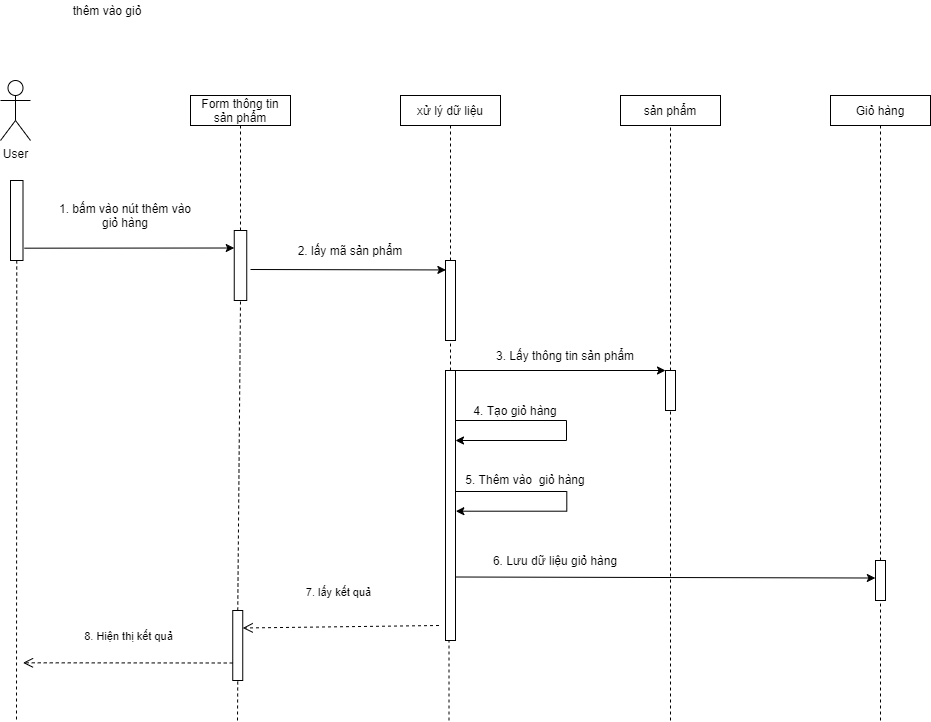

The diagram above was exported from draw.io. Its source (the exported page's mxGraphModel, read from the mxfile embedded in the PNG):
<mxGraphModel dx="782" dy="1546" grid="1" gridSize="10" guides="1" tooltips="1" connect="1" arrows="1" fold="1" page="1" pageScale="1" pageWidth="850" pageHeight="1100" math="0" shadow="0">
  <root>
    <mxCell id="0" />
    <mxCell id="1" parent="0" />
    <mxCell id="b4X7Lz8gL7Nfrxp3GLeh-1" value="User&lt;br&gt;" style="shape=umlActor;verticalLabelPosition=bottom;verticalAlign=top;html=1;outlineConnect=0;" vertex="1" parent="1">
      <mxGeometry x="220" y="50" width="30" height="60" as="geometry" />
    </mxCell>
    <mxCell id="b4X7Lz8gL7Nfrxp3GLeh-2" value="Form thông tin sản phẩm" style="rounded=0;whiteSpace=wrap;html=1;" vertex="1" parent="1">
      <mxGeometry x="410" y="65" width="100" height="30" as="geometry" />
    </mxCell>
    <mxCell id="b4X7Lz8gL7Nfrxp3GLeh-3" value="xử lý dữ liệu" style="rounded=0;whiteSpace=wrap;html=1;" vertex="1" parent="1">
      <mxGeometry x="620" y="65" width="100" height="30" as="geometry" />
    </mxCell>
    <mxCell id="b4X7Lz8gL7Nfrxp3GLeh-4" value="sản phẩm" style="rounded=0;whiteSpace=wrap;html=1;" vertex="1" parent="1">
      <mxGeometry x="840" y="65" width="100" height="30" as="geometry" />
    </mxCell>
    <mxCell id="b4X7Lz8gL7Nfrxp3GLeh-5" value="" style="rounded=0;whiteSpace=wrap;html=1;" vertex="1" parent="1">
      <mxGeometry x="230" y="150" width="12.5" height="80" as="geometry" />
    </mxCell>
    <mxCell id="b4X7Lz8gL7Nfrxp3GLeh-6" value="" style="rounded=0;whiteSpace=wrap;html=1;" vertex="1" parent="1">
      <mxGeometry x="453.75" y="200" width="12.5" height="70" as="geometry" />
    </mxCell>
    <mxCell id="b4X7Lz8gL7Nfrxp3GLeh-7" value="" style="endArrow=classic;html=1;entryX=0;entryY=0.25;entryDx=0;entryDy=0;exitX=1.12;exitY=0.846;exitDx=0;exitDy=0;exitPerimeter=0;" edge="1" parent="1" source="b4X7Lz8gL7Nfrxp3GLeh-5" target="b4X7Lz8gL7Nfrxp3GLeh-6">
      <mxGeometry width="50" height="50" relative="1" as="geometry">
        <mxPoint x="250" y="210" as="sourcePoint" />
        <mxPoint x="450" y="210" as="targetPoint" />
      </mxGeometry>
    </mxCell>
    <mxCell id="b4X7Lz8gL7Nfrxp3GLeh-8" value="1. bấm vào nút thêm vào giỏ hàng" style="text;html=1;strokeColor=none;fillColor=none;align=center;verticalAlign=middle;whiteSpace=wrap;rounded=0;" vertex="1" parent="1">
      <mxGeometry x="270" y="170" width="150" height="30" as="geometry" />
    </mxCell>
    <mxCell id="b4X7Lz8gL7Nfrxp3GLeh-9" value="" style="endArrow=classic;html=1;entryX=0.038;entryY=0.118;entryDx=0;entryDy=0;entryPerimeter=0;" edge="1" parent="1" target="b4X7Lz8gL7Nfrxp3GLeh-10">
      <mxGeometry width="50" height="50" relative="1" as="geometry">
        <mxPoint x="470" y="238.99999999999977" as="sourcePoint" />
        <mxPoint x="620" y="240" as="targetPoint" />
      </mxGeometry>
    </mxCell>
    <mxCell id="b4X7Lz8gL7Nfrxp3GLeh-10" value="" style="rounded=0;whiteSpace=wrap;html=1;" vertex="1" parent="1">
      <mxGeometry x="665" y="230" width="10" height="80" as="geometry" />
    </mxCell>
    <mxCell id="b4X7Lz8gL7Nfrxp3GLeh-11" value="2. lấy mã sản phẩm" style="text;html=1;strokeColor=none;fillColor=none;align=center;verticalAlign=middle;whiteSpace=wrap;rounded=0;" vertex="1" parent="1">
      <mxGeometry x="500" y="210" width="140" height="20" as="geometry" />
    </mxCell>
    <mxCell id="b4X7Lz8gL7Nfrxp3GLeh-12" style="edgeStyle=orthogonalEdgeStyle;rounded=0;orthogonalLoop=1;jettySize=auto;html=1;exitX=0.967;exitY=0.387;exitDx=0;exitDy=0;exitPerimeter=0;" edge="1" parent="1" source="b4X7Lz8gL7Nfrxp3GLeh-33">
      <mxGeometry relative="1" as="geometry">
        <mxPoint x="675" y="410" as="targetPoint" />
        <Array as="points">
          <mxPoint x="786" y="390" />
          <mxPoint x="786" y="410" />
        </Array>
        <mxPoint x="680.5" y="390" as="sourcePoint" />
      </mxGeometry>
    </mxCell>
    <mxCell id="b4X7Lz8gL7Nfrxp3GLeh-13" value="" style="rounded=0;whiteSpace=wrap;html=1;" vertex="1" parent="1">
      <mxGeometry x="885" y="340" width="10" height="40" as="geometry" />
    </mxCell>
    <mxCell id="b4X7Lz8gL7Nfrxp3GLeh-14" value="" style="endArrow=classic;html=1;exitX=1;exitY=0;exitDx=0;exitDy=0;" edge="1" parent="1" source="b4X7Lz8gL7Nfrxp3GLeh-33">
      <mxGeometry width="50" height="50" relative="1" as="geometry">
        <mxPoint x="530" y="320" as="sourcePoint" />
        <mxPoint x="885" y="340" as="targetPoint" />
      </mxGeometry>
    </mxCell>
    <mxCell id="b4X7Lz8gL7Nfrxp3GLeh-15" value="3. Lấy thông tin sản phẩm" style="text;html=1;strokeColor=none;fillColor=none;align=center;verticalAlign=middle;whiteSpace=wrap;rounded=0;" vertex="1" parent="1">
      <mxGeometry x="700" y="310" width="170" height="30" as="geometry" />
    </mxCell>
    <mxCell id="b4X7Lz8gL7Nfrxp3GLeh-16" value="4. Tạo giỏ hàng" style="text;html=1;strokeColor=none;fillColor=none;align=center;verticalAlign=middle;whiteSpace=wrap;rounded=0;" vertex="1" parent="1">
      <mxGeometry x="680" y="370" width="110" height="20" as="geometry" />
    </mxCell>
    <mxCell id="b4X7Lz8gL7Nfrxp3GLeh-18" value="" style="rounded=0;whiteSpace=wrap;html=1;" vertex="1" parent="1">
      <mxGeometry x="452.25" y="580" width="10" height="70" as="geometry" />
    </mxCell>
    <mxCell id="b4X7Lz8gL7Nfrxp3GLeh-20" value="7. lấy kết quả" style="html=1;verticalAlign=bottom;endArrow=open;dashed=1;endSize=8;entryX=1;entryY=0.25;entryDx=0;entryDy=0;" edge="1" parent="1" target="b4X7Lz8gL7Nfrxp3GLeh-18">
      <mxGeometry x="0.0191" y="-25" relative="1" as="geometry">
        <mxPoint x="658.5" y="595" as="sourcePoint" />
        <mxPoint x="628.5" y="530" as="targetPoint" />
        <mxPoint as="offset" />
      </mxGeometry>
    </mxCell>
    <mxCell id="b4X7Lz8gL7Nfrxp3GLeh-21" value="8. Hiện thị kết quả" style="html=1;verticalAlign=bottom;endArrow=open;dashed=1;endSize=8;entryX=1.12;entryY=0.154;entryDx=0;entryDy=0;entryPerimeter=0;exitX=0;exitY=0.75;exitDx=0;exitDy=0;" edge="1" parent="1" source="b4X7Lz8gL7Nfrxp3GLeh-18">
      <mxGeometry x="-0.0106" y="-17" relative="1" as="geometry">
        <mxPoint x="538.5" y="530" as="sourcePoint" />
        <mxPoint x="242.5" y="632.3200000000002" as="targetPoint" />
        <mxPoint as="offset" />
      </mxGeometry>
    </mxCell>
    <mxCell id="b4X7Lz8gL7Nfrxp3GLeh-22" value="" style="endArrow=none;dashed=1;html=1;exitX=0.5;exitY=1;exitDx=0;exitDy=0;" edge="1" parent="1" source="b4X7Lz8gL7Nfrxp3GLeh-5">
      <mxGeometry width="50" height="50" relative="1" as="geometry">
        <mxPoint x="470" y="380" as="sourcePoint" />
        <mxPoint x="236" y="690" as="targetPoint" />
      </mxGeometry>
    </mxCell>
    <mxCell id="b4X7Lz8gL7Nfrxp3GLeh-23" value="" style="endArrow=none;dashed=1;html=1;entryX=0.5;entryY=0;entryDx=0;entryDy=0;exitX=0.5;exitY=1;exitDx=0;exitDy=0;" edge="1" parent="1" source="b4X7Lz8gL7Nfrxp3GLeh-2" target="b4X7Lz8gL7Nfrxp3GLeh-6">
      <mxGeometry width="50" height="50" relative="1" as="geometry">
        <mxPoint x="460" y="110" as="sourcePoint" />
        <mxPoint x="520" y="330" as="targetPoint" />
      </mxGeometry>
    </mxCell>
    <mxCell id="b4X7Lz8gL7Nfrxp3GLeh-24" value="" style="endArrow=none;dashed=1;html=1;exitX=0.5;exitY=0;exitDx=0;exitDy=0;entryX=0.5;entryY=1;entryDx=0;entryDy=0;" edge="1" parent="1" source="b4X7Lz8gL7Nfrxp3GLeh-18" target="b4X7Lz8gL7Nfrxp3GLeh-6">
      <mxGeometry width="50" height="50" relative="1" as="geometry">
        <mxPoint x="470" y="240" as="sourcePoint" />
        <mxPoint x="520" y="190" as="targetPoint" />
      </mxGeometry>
    </mxCell>
    <mxCell id="b4X7Lz8gL7Nfrxp3GLeh-25" value="" style="endArrow=none;dashed=1;html=1;entryX=0.5;entryY=1;entryDx=0;entryDy=0;" edge="1" parent="1" target="b4X7Lz8gL7Nfrxp3GLeh-18">
      <mxGeometry width="50" height="50" relative="1" as="geometry">
        <mxPoint x="457" y="690" as="sourcePoint" />
        <mxPoint x="468.5" y="650" as="targetPoint" />
      </mxGeometry>
    </mxCell>
    <mxCell id="b4X7Lz8gL7Nfrxp3GLeh-27" value="" style="endArrow=none;dashed=1;html=1;entryX=0.5;entryY=1;entryDx=0;entryDy=0;" edge="1" parent="1" target="b4X7Lz8gL7Nfrxp3GLeh-3">
      <mxGeometry width="50" height="50" relative="1" as="geometry">
        <mxPoint x="670" y="230" as="sourcePoint" />
        <mxPoint x="520" y="190" as="targetPoint" />
      </mxGeometry>
    </mxCell>
    <mxCell id="b4X7Lz8gL7Nfrxp3GLeh-28" value="" style="endArrow=none;dashed=1;html=1;entryX=0.5;entryY=1;entryDx=0;entryDy=0;" edge="1" parent="1" target="b4X7Lz8gL7Nfrxp3GLeh-13">
      <mxGeometry width="50" height="50" relative="1" as="geometry">
        <mxPoint x="890" y="690" as="sourcePoint" />
        <mxPoint x="886" y="550" as="targetPoint" />
      </mxGeometry>
    </mxCell>
    <mxCell id="b4X7Lz8gL7Nfrxp3GLeh-29" value="" style="endArrow=none;dashed=1;html=1;entryX=0.5;entryY=1;entryDx=0;entryDy=0;exitX=0.5;exitY=0;exitDx=0;exitDy=0;" edge="1" parent="1" source="b4X7Lz8gL7Nfrxp3GLeh-13" target="b4X7Lz8gL7Nfrxp3GLeh-4">
      <mxGeometry width="50" height="50" relative="1" as="geometry">
        <mxPoint x="470" y="310" as="sourcePoint" />
        <mxPoint x="520" y="260" as="targetPoint" />
      </mxGeometry>
    </mxCell>
    <mxCell id="b4X7Lz8gL7Nfrxp3GLeh-30" value="" style="endArrow=none;dashed=1;html=1;entryX=0.5;entryY=1;entryDx=0;entryDy=0;" edge="1" parent="1">
      <mxGeometry width="50" height="50" relative="1" as="geometry">
        <mxPoint x="668.5" y="690" as="sourcePoint" />
        <mxPoint x="668.5" y="610" as="targetPoint" />
      </mxGeometry>
    </mxCell>
    <mxCell id="b4X7Lz8gL7Nfrxp3GLeh-31" value="thêm vào giỏ" style="text;html=1;strokeColor=none;fillColor=none;align=center;verticalAlign=middle;whiteSpace=wrap;rounded=0;" vertex="1" parent="1">
      <mxGeometry x="242.5" y="-30" width="167.5" height="20" as="geometry" />
    </mxCell>
    <mxCell id="b4X7Lz8gL7Nfrxp3GLeh-32" value="" style="endArrow=none;dashed=1;html=1;entryX=0.5;entryY=1;entryDx=0;entryDy=0;" edge="1" parent="1" target="b4X7Lz8gL7Nfrxp3GLeh-10">
      <mxGeometry width="50" height="50" relative="1" as="geometry">
        <mxPoint x="670" y="340" as="sourcePoint" />
        <mxPoint x="680" y="480" as="targetPoint" />
      </mxGeometry>
    </mxCell>
    <mxCell id="b4X7Lz8gL7Nfrxp3GLeh-33" value="" style="rounded=0;whiteSpace=wrap;html=1;" vertex="1" parent="1">
      <mxGeometry x="665" y="340" width="10" height="270" as="geometry" />
    </mxCell>
    <mxCell id="b4X7Lz8gL7Nfrxp3GLeh-34" style="edgeStyle=orthogonalEdgeStyle;rounded=0;orthogonalLoop=1;jettySize=auto;html=1;" edge="1" parent="1">
      <mxGeometry relative="1" as="geometry">
        <mxPoint x="675.33" y="480.7" as="targetPoint" />
        <Array as="points">
          <mxPoint x="786.33" y="460.7" />
          <mxPoint x="786.33" y="480.7" />
        </Array>
        <mxPoint x="675" y="461" as="sourcePoint" />
      </mxGeometry>
    </mxCell>
    <mxCell id="b4X7Lz8gL7Nfrxp3GLeh-35" value="5. Thêm vào&amp;nbsp; giỏ hàng" style="text;html=1;strokeColor=none;fillColor=none;align=center;verticalAlign=middle;whiteSpace=wrap;rounded=0;" vertex="1" parent="1">
      <mxGeometry x="680" y="439" width="130" height="20" as="geometry" />
    </mxCell>
    <mxCell id="b4X7Lz8gL7Nfrxp3GLeh-37" value="" style="endArrow=classic;html=1;exitX=1;exitY=0.75;exitDx=0;exitDy=0;entryX=-0.014;entryY=0.438;entryDx=0;entryDy=0;entryPerimeter=0;" edge="1" parent="1" target="b4X7Lz8gL7Nfrxp3GLeh-40">
      <mxGeometry width="50" height="50" relative="1" as="geometry">
        <mxPoint x="675" y="546.5" as="sourcePoint" />
        <mxPoint x="1095" y="544" as="targetPoint" />
      </mxGeometry>
    </mxCell>
    <mxCell id="b4X7Lz8gL7Nfrxp3GLeh-38" value="Giỏ hàng" style="rounded=0;whiteSpace=wrap;html=1;" vertex="1" parent="1">
      <mxGeometry x="1050" y="65" width="100" height="30" as="geometry" />
    </mxCell>
    <mxCell id="b4X7Lz8gL7Nfrxp3GLeh-39" value="" style="endArrow=none;dashed=1;html=1;entryX=0.5;entryY=1;entryDx=0;entryDy=0;exitX=0.5;exitY=0;exitDx=0;exitDy=0;" edge="1" parent="1" source="b4X7Lz8gL7Nfrxp3GLeh-40" target="b4X7Lz8gL7Nfrxp3GLeh-38">
      <mxGeometry width="50" height="50" relative="1" as="geometry">
        <mxPoint x="1100" y="500" as="sourcePoint" />
        <mxPoint x="900" y="105" as="targetPoint" />
      </mxGeometry>
    </mxCell>
    <mxCell id="b4X7Lz8gL7Nfrxp3GLeh-40" value="" style="rounded=0;whiteSpace=wrap;html=1;" vertex="1" parent="1">
      <mxGeometry x="1095" y="530" width="10" height="40" as="geometry" />
    </mxCell>
    <mxCell id="b4X7Lz8gL7Nfrxp3GLeh-41" value="" style="endArrow=none;dashed=1;html=1;entryX=0.5;entryY=1;entryDx=0;entryDy=0;" edge="1" parent="1" target="b4X7Lz8gL7Nfrxp3GLeh-40">
      <mxGeometry width="50" height="50" relative="1" as="geometry">
        <mxPoint x="1100" y="690" as="sourcePoint" />
        <mxPoint x="900" y="390" as="targetPoint" />
      </mxGeometry>
    </mxCell>
    <mxCell id="b4X7Lz8gL7Nfrxp3GLeh-42" value="6. Lưu dữ liệu giỏ hàng" style="text;html=1;strokeColor=none;fillColor=none;align=center;verticalAlign=middle;whiteSpace=wrap;rounded=0;" vertex="1" parent="1">
      <mxGeometry x="680" y="520" width="190" height="20" as="geometry" />
    </mxCell>
  </root>
</mxGraphModel>